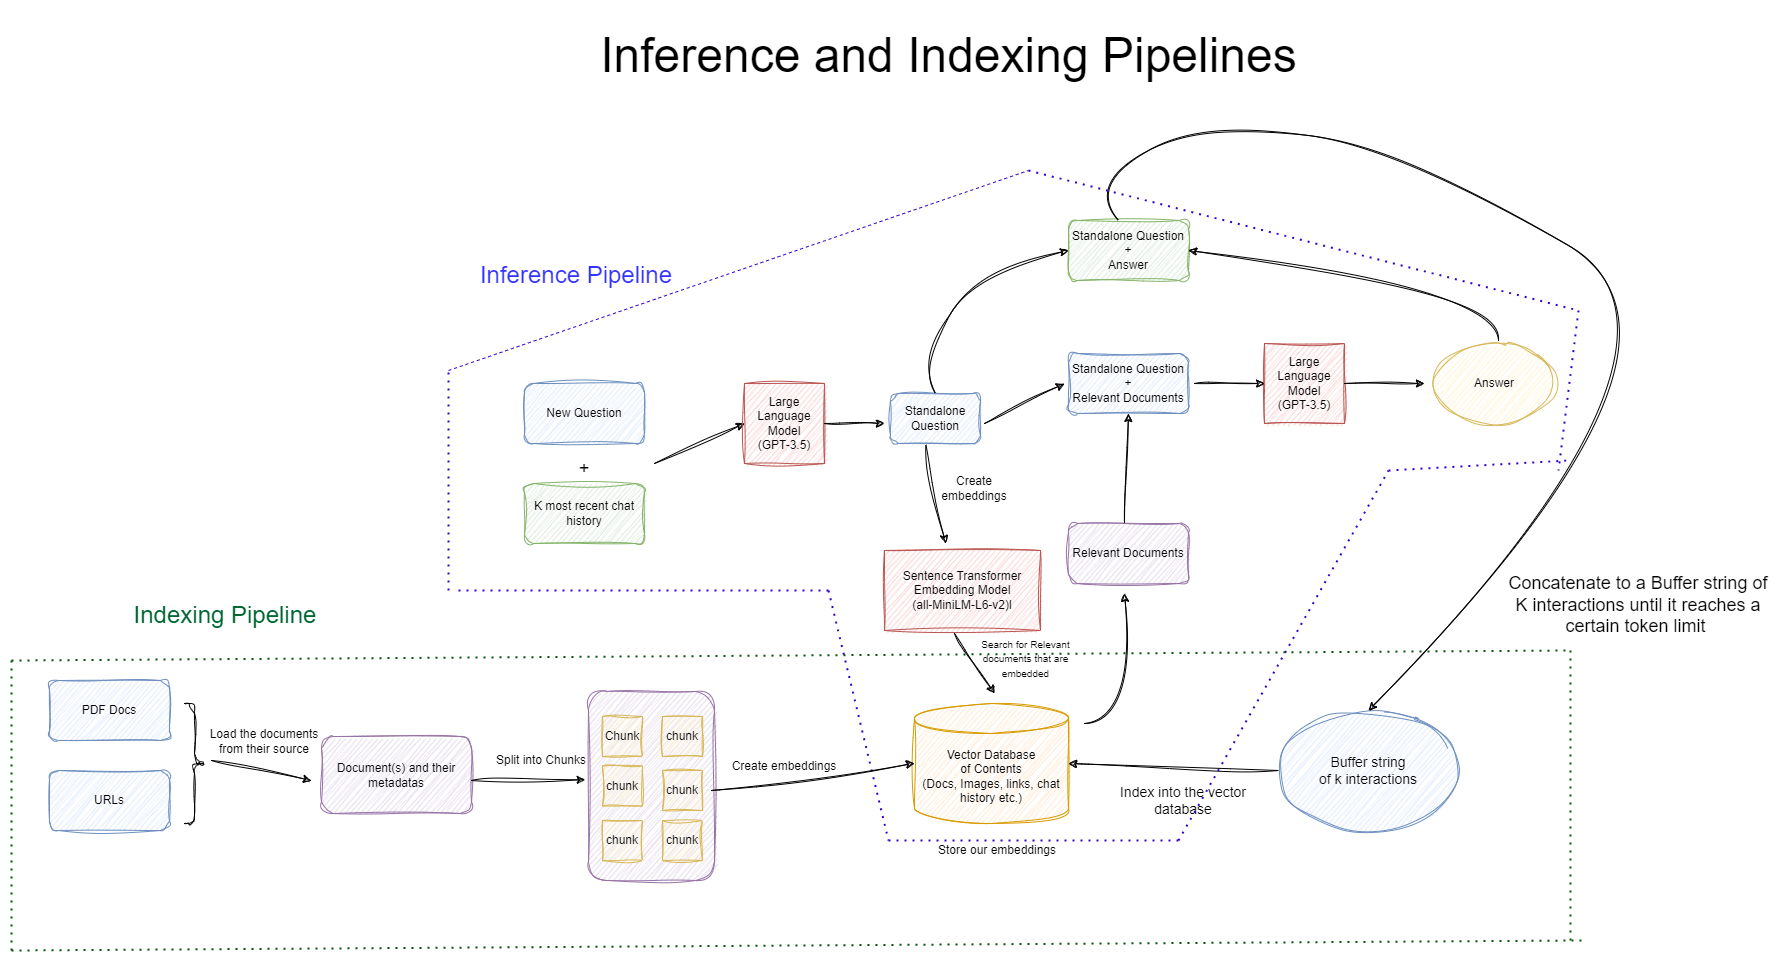

The diagram above was exported from draw.io. Its source (the exported page's mxGraphModel, read from the mxfile embedded in the PNG):
<mxGraphModel dx="1985" dy="1160" grid="1" gridSize="10" guides="1" tooltips="1" connect="0" arrows="1" fold="1" page="1" pageScale="1" pageWidth="413" pageHeight="583" math="0" shadow="0">
  <root>
    <mxCell id="0" />
    <mxCell id="1" parent="0" />
    <mxCell id="hqyyCrWCxNI06rSSNUml-1" value="New Question" style="rounded=1;whiteSpace=wrap;html=1;glass=0;sketch=1;curveFitting=1;jiggle=2;fillColor=#dae8fc;strokeColor=#6c8ebf;" parent="1" vertex="1">
      <mxGeometry x="893" y="483" width="120" height="60" as="geometry" />
    </mxCell>
    <mxCell id="hqyyCrWCxNI06rSSNUml-2" value="K most recent chat history" style="rounded=1;whiteSpace=wrap;html=1;sketch=1;curveFitting=1;jiggle=2;fillColor=#d5e8d4;strokeColor=#82b366;" parent="1" vertex="1">
      <mxGeometry x="893" y="583" width="120" height="60" as="geometry" />
    </mxCell>
    <mxCell id="hqyyCrWCxNI06rSSNUml-3" value="&lt;font style=&quot;font-size: 18px;&quot;&gt;+&lt;/font&gt;" style="text;html=1;strokeColor=none;fillColor=none;align=center;verticalAlign=middle;whiteSpace=wrap;rounded=0;" parent="1" vertex="1">
      <mxGeometry x="923" y="553" width="60" height="30" as="geometry" />
    </mxCell>
    <mxCell id="hqyyCrWCxNI06rSSNUml-4" value="" style="endArrow=classic;html=1;rounded=0;sketch=1;curveFitting=1;jiggle=2;" parent="1" edge="1">
      <mxGeometry width="50" height="50" relative="1" as="geometry">
        <mxPoint x="1023" y="563" as="sourcePoint" />
        <mxPoint x="1113" y="523" as="targetPoint" />
      </mxGeometry>
    </mxCell>
    <mxCell id="hqyyCrWCxNI06rSSNUml-5" value="Large Language Model&lt;br&gt;(GPT-3.5)" style="whiteSpace=wrap;html=1;aspect=fixed;sketch=1;curveFitting=1;jiggle=2;fillColor=#f8cecc;strokeColor=#b85450;" parent="1" vertex="1">
      <mxGeometry x="1113" y="483" width="80" height="80" as="geometry" />
    </mxCell>
    <mxCell id="hqyyCrWCxNI06rSSNUml-6" value="" style="endArrow=classic;html=1;rounded=0;exitX=1;exitY=0.5;exitDx=0;exitDy=0;sketch=1;curveFitting=1;jiggle=2;" parent="1" source="hqyyCrWCxNI06rSSNUml-5" edge="1">
      <mxGeometry width="50" height="50" relative="1" as="geometry">
        <mxPoint x="1223" y="583" as="sourcePoint" />
        <mxPoint x="1253" y="523" as="targetPoint" />
      </mxGeometry>
    </mxCell>
    <mxCell id="hqyyCrWCxNI06rSSNUml-7" value="Standalone Question" style="rounded=1;whiteSpace=wrap;html=1;sketch=1;curveFitting=1;jiggle=2;fillColor=#dae8fc;strokeColor=#6c8ebf;" parent="1" vertex="1">
      <mxGeometry x="1259" y="493" width="90" height="50" as="geometry" />
    </mxCell>
    <mxCell id="hqyyCrWCxNI06rSSNUml-10" value="" style="endArrow=classic;html=1;rounded=0;entryX=0.5;entryY=0;entryDx=0;entryDy=0;sketch=1;curveFitting=1;jiggle=2;exitX=0.393;exitY=1.021;exitDx=0;exitDy=0;exitPerimeter=0;" parent="1" source="hqyyCrWCxNI06rSSNUml-7" edge="1">
      <mxGeometry width="50" height="50" relative="1" as="geometry">
        <mxPoint x="1129" y="573" as="sourcePoint" />
        <mxPoint x="1314" y="643" as="targetPoint" />
      </mxGeometry>
    </mxCell>
    <mxCell id="hqyyCrWCxNI06rSSNUml-11" value="Create embeddings" style="text;html=1;strokeColor=none;fillColor=none;align=center;verticalAlign=middle;whiteSpace=wrap;rounded=0;" parent="1" vertex="1">
      <mxGeometry x="1313" y="573" width="60" height="30" as="geometry" />
    </mxCell>
    <mxCell id="hqyyCrWCxNI06rSSNUml-12" value="Vector Database&lt;br&gt;of Contents&lt;br&gt;(Docs, Images, links, chat history etc.)" style="shape=cylinder3;whiteSpace=wrap;html=1;boundedLbl=1;backgroundOutline=1;size=15;sketch=1;curveFitting=1;jiggle=2;fillColor=#ffe6cc;strokeColor=#d79b00;" parent="1" vertex="1">
      <mxGeometry x="1283" y="803" width="154" height="120" as="geometry" />
    </mxCell>
    <mxCell id="hqyyCrWCxNI06rSSNUml-13" value="" style="endArrow=classic;html=1;rounded=0;sketch=1;curveFitting=1;jiggle=2;" parent="1" edge="1">
      <mxGeometry width="50" height="50" relative="1" as="geometry">
        <mxPoint x="1323" y="733" as="sourcePoint" />
        <mxPoint x="1363" y="793" as="targetPoint" />
      </mxGeometry>
    </mxCell>
    <mxCell id="hqyyCrWCxNI06rSSNUml-14" value="&lt;font style=&quot;font-size: 10px;&quot;&gt;Search for Relevant documents that are embedded&lt;/font&gt;" style="text;html=1;strokeColor=none;fillColor=none;align=center;verticalAlign=middle;whiteSpace=wrap;rounded=0;" parent="1" vertex="1">
      <mxGeometry x="1333" y="743" width="123" height="30" as="geometry" />
    </mxCell>
    <mxCell id="hqyyCrWCxNI06rSSNUml-15" value="" style="curved=1;endArrow=classic;html=1;rounded=0;sketch=1;curveFitting=1;jiggle=2;" parent="1" edge="1">
      <mxGeometry width="50" height="50" relative="1" as="geometry">
        <mxPoint x="1453" y="823" as="sourcePoint" />
        <mxPoint x="1493" y="693" as="targetPoint" />
        <Array as="points">
          <mxPoint x="1503" y="823" />
        </Array>
      </mxGeometry>
    </mxCell>
    <mxCell id="hqyyCrWCxNI06rSSNUml-16" value="Relevant Documents" style="rounded=1;whiteSpace=wrap;html=1;fillColor=#e1d5e7;strokeColor=#9673a6;sketch=1;curveFitting=1;jiggle=2;" parent="1" vertex="1">
      <mxGeometry x="1437" y="623" width="120" height="60" as="geometry" />
    </mxCell>
    <mxCell id="hqyyCrWCxNI06rSSNUml-17" value="Standalone Question&lt;br&gt;+&lt;br&gt;Relevant Documents" style="rounded=1;whiteSpace=wrap;html=1;fillColor=#dae8fc;strokeColor=#6c8ebf;sketch=1;curveFitting=1;jiggle=2;" parent="1" vertex="1">
      <mxGeometry x="1437" y="453" width="120" height="60" as="geometry" />
    </mxCell>
    <mxCell id="hqyyCrWCxNI06rSSNUml-19" value="" style="endArrow=classic;html=1;rounded=0;entryX=0.5;entryY=1;entryDx=0;entryDy=0;sketch=1;curveFitting=1;jiggle=2;" parent="1" target="hqyyCrWCxNI06rSSNUml-17" edge="1">
      <mxGeometry width="50" height="50" relative="1" as="geometry">
        <mxPoint x="1493" y="623" as="sourcePoint" />
        <mxPoint x="1543" y="573" as="targetPoint" />
      </mxGeometry>
    </mxCell>
    <mxCell id="hqyyCrWCxNI06rSSNUml-20" value="" style="endArrow=classic;html=1;rounded=0;sketch=1;curveFitting=1;jiggle=2;" parent="1" edge="1">
      <mxGeometry width="50" height="50" relative="1" as="geometry">
        <mxPoint x="1353" y="523" as="sourcePoint" />
        <mxPoint x="1433" y="483" as="targetPoint" />
      </mxGeometry>
    </mxCell>
    <mxCell id="hqyyCrWCxNI06rSSNUml-21" value="Large Language Model&lt;br&gt;(GPT-3.5)" style="whiteSpace=wrap;html=1;aspect=fixed;sketch=1;curveFitting=1;jiggle=2;fillColor=#f8cecc;strokeColor=#b85450;" parent="1" vertex="1">
      <mxGeometry x="1633" y="443" width="80" height="80" as="geometry" />
    </mxCell>
    <mxCell id="hqyyCrWCxNI06rSSNUml-22" value="" style="endArrow=classic;html=1;rounded=0;entryX=0;entryY=0.5;entryDx=0;entryDy=0;sketch=1;curveFitting=1;jiggle=2;" parent="1" target="hqyyCrWCxNI06rSSNUml-21" edge="1">
      <mxGeometry width="50" height="50" relative="1" as="geometry">
        <mxPoint x="1563" y="483" as="sourcePoint" />
        <mxPoint x="1613" y="433" as="targetPoint" />
      </mxGeometry>
    </mxCell>
    <mxCell id="hqyyCrWCxNI06rSSNUml-23" value="Answer" style="ellipse;whiteSpace=wrap;html=1;sketch=1;curveFitting=1;jiggle=2;fillColor=#fff2cc;strokeColor=#d6b656;" parent="1" vertex="1">
      <mxGeometry x="1803" y="443" width="120" height="80" as="geometry" />
    </mxCell>
    <mxCell id="hqyyCrWCxNI06rSSNUml-24" value="" style="endArrow=classic;html=1;rounded=0;sketch=1;curveFitting=1;jiggle=2;" parent="1" edge="1">
      <mxGeometry width="50" height="50" relative="1" as="geometry">
        <mxPoint x="1713" y="483" as="sourcePoint" />
        <mxPoint x="1793" y="483" as="targetPoint" />
      </mxGeometry>
    </mxCell>
    <mxCell id="hqyyCrWCxNI06rSSNUml-25" value="Standalone Question&lt;br&gt;+&lt;br&gt;Answer" style="rounded=1;whiteSpace=wrap;html=1;sketch=1;curveFitting=1;jiggle=2;fillColor=#d5e8d4;strokeColor=#82b366;" parent="1" vertex="1">
      <mxGeometry x="1437" y="320" width="120" height="60" as="geometry" />
    </mxCell>
    <mxCell id="hqyyCrWCxNI06rSSNUml-26" value="" style="curved=1;endArrow=classic;html=1;rounded=0;exitX=0.5;exitY=0;exitDx=0;exitDy=0;entryX=0;entryY=0.5;entryDx=0;entryDy=0;sketch=1;curveFitting=1;jiggle=2;" parent="1" source="hqyyCrWCxNI06rSSNUml-7" target="hqyyCrWCxNI06rSSNUml-25" edge="1">
      <mxGeometry width="50" height="50" relative="1" as="geometry">
        <mxPoint x="1239" y="460" as="sourcePoint" />
        <mxPoint x="1369" y="320" as="targetPoint" />
        <Array as="points">
          <mxPoint x="1289" y="460" />
          <mxPoint x="1347" y="370" />
        </Array>
      </mxGeometry>
    </mxCell>
    <mxCell id="hqyyCrWCxNI06rSSNUml-27" value="" style="curved=1;endArrow=classic;html=1;rounded=0;entryX=1;entryY=0.5;entryDx=0;entryDy=0;sketch=1;curveFitting=1;jiggle=2;" parent="1" target="hqyyCrWCxNI06rSSNUml-25" edge="1">
      <mxGeometry width="50" height="50" relative="1" as="geometry">
        <mxPoint x="1867" y="440" as="sourcePoint" />
        <mxPoint x="1917" y="390" as="targetPoint" />
        <Array as="points">
          <mxPoint x="1867" y="390" />
        </Array>
      </mxGeometry>
    </mxCell>
    <mxCell id="hqyyCrWCxNI06rSSNUml-28" value="&lt;font style=&quot;font-size: 14px;&quot;&gt;Buffer string &lt;br&gt;of k interactions&lt;/font&gt;" style="ellipse;whiteSpace=wrap;html=1;sketch=1;curveFitting=1;jiggle=2;fillColor=#dae8fc;strokeColor=#6c8ebf;" parent="1" vertex="1">
      <mxGeometry x="1647" y="810" width="180" height="120" as="geometry" />
    </mxCell>
    <mxCell id="hqyyCrWCxNI06rSSNUml-29" value="" style="curved=1;endArrow=classic;html=1;rounded=0;entryX=0.5;entryY=0;entryDx=0;entryDy=0;sketch=1;curveFitting=1;jiggle=2;" parent="1" target="hqyyCrWCxNI06rSSNUml-28" edge="1">
      <mxGeometry width="50" height="50" relative="1" as="geometry">
        <mxPoint x="1487" y="320" as="sourcePoint" />
        <mxPoint x="1847" y="250" as="targetPoint" />
        <Array as="points">
          <mxPoint x="1457" y="280" />
          <mxPoint x="1577" y="220" />
          <mxPoint x="1777" y="250" />
          <mxPoint x="2097" y="440" />
        </Array>
      </mxGeometry>
    </mxCell>
    <mxCell id="hqyyCrWCxNI06rSSNUml-31" value="&lt;font style=&quot;font-size: 18px;&quot;&gt;Concatenate to a Buffer string of K interactions until it reaches a certain token limit&amp;nbsp;&lt;/font&gt;" style="text;html=1;strokeColor=none;fillColor=none;align=center;verticalAlign=middle;whiteSpace=wrap;rounded=0;" parent="1" vertex="1">
      <mxGeometry x="1872" y="660" width="270" height="90" as="geometry" />
    </mxCell>
    <mxCell id="hqyyCrWCxNI06rSSNUml-33" value="" style="endArrow=classic;html=1;rounded=0;sketch=1;hachureGap=4;jiggle=2;curveFitting=1;fontFamily=Architects Daughter;fontSource=https%3A%2F%2Ffonts.googleapis.com%2Fcss%3Ffamily%3DArchitects%2BDaughter;fontSize=16;entryX=1;entryY=0.5;entryDx=0;entryDy=0;entryPerimeter=0;exitX=0;exitY=0.5;exitDx=0;exitDy=0;" parent="1" source="hqyyCrWCxNI06rSSNUml-28" target="hqyyCrWCxNI06rSSNUml-12" edge="1">
      <mxGeometry width="50" height="50" relative="1" as="geometry">
        <mxPoint x="1647" y="850" as="sourcePoint" />
        <mxPoint x="1697" y="800" as="targetPoint" />
      </mxGeometry>
    </mxCell>
    <mxCell id="hqyyCrWCxNI06rSSNUml-34" value="&lt;font style=&quot;font-size: 14px;&quot;&gt;Index into the vector database&lt;/font&gt;" style="text;html=1;strokeColor=none;fillColor=none;align=center;verticalAlign=middle;whiteSpace=wrap;rounded=0;" parent="1" vertex="1">
      <mxGeometry x="1487" y="870" width="130" height="60" as="geometry" />
    </mxCell>
    <mxCell id="hqyyCrWCxNI06rSSNUml-35" value="" style="endArrow=none;dashed=1;html=1;rounded=0;fillColor=#6a00ff;strokeColor=#3700CC;" parent="1" edge="1">
      <mxGeometry width="50" height="50" relative="1" as="geometry">
        <mxPoint x="817" y="470" as="sourcePoint" />
        <mxPoint x="1397" y="270" as="targetPoint" />
      </mxGeometry>
    </mxCell>
    <mxCell id="hqyyCrWCxNI06rSSNUml-36" value="" style="endArrow=none;dashed=1;html=1;dashPattern=1 3;strokeWidth=2;rounded=0;fillColor=#6a00ff;strokeColor=#3700CC;" parent="1" edge="1">
      <mxGeometry width="50" height="50" relative="1" as="geometry">
        <mxPoint x="817" y="690" as="sourcePoint" />
        <mxPoint x="817" y="470" as="targetPoint" />
      </mxGeometry>
    </mxCell>
    <mxCell id="hqyyCrWCxNI06rSSNUml-38" value="" style="endArrow=none;dashed=1;html=1;dashPattern=1 3;strokeWidth=2;rounded=0;fillColor=#6a00ff;strokeColor=#3700CC;" parent="1" edge="1">
      <mxGeometry width="50" height="50" relative="1" as="geometry">
        <mxPoint x="827" y="690" as="sourcePoint" />
        <mxPoint x="1197" y="690" as="targetPoint" />
      </mxGeometry>
    </mxCell>
    <mxCell id="hqyyCrWCxNI06rSSNUml-39" value="" style="endArrow=none;dashed=1;html=1;dashPattern=1 3;strokeWidth=2;rounded=0;fillColor=#6a00ff;strokeColor=#3700CC;" parent="1" edge="1">
      <mxGeometry width="50" height="50" relative="1" as="geometry">
        <mxPoint x="1197" y="690" as="sourcePoint" />
        <mxPoint x="1257" y="940" as="targetPoint" />
      </mxGeometry>
    </mxCell>
    <mxCell id="hqyyCrWCxNI06rSSNUml-42" value="" style="endArrow=none;dashed=1;html=1;dashPattern=1 3;strokeWidth=2;rounded=0;fillColor=#6a00ff;strokeColor=#3700CC;" parent="1" edge="1">
      <mxGeometry width="50" height="50" relative="1" as="geometry">
        <mxPoint x="1257" y="940" as="sourcePoint" />
        <mxPoint x="1547" y="940" as="targetPoint" />
      </mxGeometry>
    </mxCell>
    <mxCell id="hqyyCrWCxNI06rSSNUml-43" value="" style="endArrow=none;dashed=1;html=1;dashPattern=1 3;strokeWidth=2;rounded=0;fillColor=#6a00ff;strokeColor=#3700CC;" parent="1" edge="1">
      <mxGeometry width="50" height="50" relative="1" as="geometry">
        <mxPoint x="1547" y="940" as="sourcePoint" />
        <mxPoint x="1757" y="570" as="targetPoint" />
      </mxGeometry>
    </mxCell>
    <mxCell id="hqyyCrWCxNI06rSSNUml-44" value="" style="endArrow=none;dashed=1;html=1;dashPattern=1 3;strokeWidth=2;rounded=0;fillColor=#6a00ff;strokeColor=#3700CC;" parent="1" edge="1">
      <mxGeometry width="50" height="50" relative="1" as="geometry">
        <mxPoint x="1397" y="270" as="sourcePoint" />
        <mxPoint x="1947" y="410" as="targetPoint" />
      </mxGeometry>
    </mxCell>
    <mxCell id="hqyyCrWCxNI06rSSNUml-45" value="" style="endArrow=none;dashed=1;html=1;dashPattern=1 3;strokeWidth=2;rounded=0;fillColor=#6a00ff;strokeColor=#3700CC;" parent="1" edge="1">
      <mxGeometry width="50" height="50" relative="1" as="geometry">
        <mxPoint x="1757" y="570" as="sourcePoint" />
        <mxPoint x="1937" y="560" as="targetPoint" />
      </mxGeometry>
    </mxCell>
    <mxCell id="hqyyCrWCxNI06rSSNUml-46" value="" style="endArrow=none;dashed=1;html=1;dashPattern=1 3;strokeWidth=2;rounded=0;fillColor=#6a00ff;strokeColor=#3700CC;" parent="1" edge="1">
      <mxGeometry width="50" height="50" relative="1" as="geometry">
        <mxPoint x="1947" y="410" as="sourcePoint" />
        <mxPoint x="1927" y="570" as="targetPoint" />
      </mxGeometry>
    </mxCell>
    <mxCell id="hqyyCrWCxNI06rSSNUml-47" value="&lt;font color=&quot;#3333ff&quot; style=&quot;font-size: 24px;&quot;&gt;Inference Pipeline&lt;/font&gt;" style="text;html=1;strokeColor=none;fillColor=none;align=center;verticalAlign=middle;whiteSpace=wrap;rounded=0;" parent="1" vertex="1">
      <mxGeometry x="807" y="360" width="276" height="30" as="geometry" />
    </mxCell>
    <mxCell id="hqyyCrWCxNI06rSSNUml-48" value="PDF Docs" style="rounded=1;whiteSpace=wrap;html=1;fillColor=#dae8fc;strokeColor=#6c8ebf;sketch=1;curveFitting=1;jiggle=2;" parent="1" vertex="1">
      <mxGeometry x="418" y="780" width="120" height="60" as="geometry" />
    </mxCell>
    <mxCell id="hqyyCrWCxNI06rSSNUml-49" value="URLs" style="rounded=1;whiteSpace=wrap;html=1;sketch=1;curveFitting=1;jiggle=2;fillColor=#dae8fc;strokeColor=#6c8ebf;" parent="1" vertex="1">
      <mxGeometry x="418" y="870" width="120" height="60" as="geometry" />
    </mxCell>
    <mxCell id="hqyyCrWCxNI06rSSNUml-51" value="" style="shape=curlyBracket;whiteSpace=wrap;html=1;rounded=1;flipH=1;labelPosition=right;verticalLabelPosition=middle;align=left;verticalAlign=middle;sketch=1;curveFitting=1;jiggle=2;" parent="1" vertex="1">
      <mxGeometry x="553" y="803" width="20" height="120" as="geometry" />
    </mxCell>
    <mxCell id="hqyyCrWCxNI06rSSNUml-60" value="" style="rounded=1;whiteSpace=wrap;html=1;sketch=1;curveFitting=1;jiggle=2;fillColor=#e1d5e7;strokeColor=#9673a6;" parent="1" vertex="1">
      <mxGeometry x="957" y="791" width="126" height="189" as="geometry" />
    </mxCell>
    <mxCell id="hqyyCrWCxNI06rSSNUml-61" value="Chunk" style="whiteSpace=wrap;html=1;aspect=fixed;sketch=1;curveFitting=1;jiggle=2;fillColor=#fff2cc;strokeColor=#d6b656;" parent="1" vertex="1">
      <mxGeometry x="971" y="816" width="40" height="40" as="geometry" />
    </mxCell>
    <mxCell id="hqyyCrWCxNI06rSSNUml-62" value="chunk" style="whiteSpace=wrap;html=1;aspect=fixed;sketch=1;curveFitting=1;jiggle=2;fillColor=#fff2cc;strokeColor=#d6b656;" parent="1" vertex="1">
      <mxGeometry x="971" y="865.5" width="40" height="40" as="geometry" />
    </mxCell>
    <mxCell id="hqyyCrWCxNI06rSSNUml-63" value="chunk" style="whiteSpace=wrap;html=1;aspect=fixed;sketch=1;curveFitting=1;jiggle=2;fillColor=#fff2cc;strokeColor=#d6b656;" parent="1" vertex="1">
      <mxGeometry x="971" y="920" width="40" height="40" as="geometry" />
    </mxCell>
    <mxCell id="hqyyCrWCxNI06rSSNUml-64" value="chunk" style="whiteSpace=wrap;html=1;aspect=fixed;sketch=1;curveFitting=1;jiggle=2;fillColor=#fff2cc;strokeColor=#d6b656;" parent="1" vertex="1">
      <mxGeometry x="1031" y="816" width="40" height="40" as="geometry" />
    </mxCell>
    <mxCell id="hqyyCrWCxNI06rSSNUml-65" value="chunk" style="whiteSpace=wrap;html=1;aspect=fixed;sketch=1;curveFitting=1;jiggle=2;fillColor=#fff2cc;strokeColor=#d6b656;" parent="1" vertex="1">
      <mxGeometry x="1031" y="870" width="40" height="40" as="geometry" />
    </mxCell>
    <mxCell id="hqyyCrWCxNI06rSSNUml-66" value="chunk" style="whiteSpace=wrap;html=1;aspect=fixed;sketch=1;curveFitting=1;jiggle=2;fillColor=#fff2cc;strokeColor=#d6b656;" parent="1" vertex="1">
      <mxGeometry x="1031" y="920" width="40" height="40" as="geometry" />
    </mxCell>
    <mxCell id="hqyyCrWCxNI06rSSNUml-71" value="Create embeddings" style="text;html=1;strokeColor=none;fillColor=none;align=center;verticalAlign=middle;whiteSpace=wrap;rounded=0;" parent="1" vertex="1">
      <mxGeometry x="1098" y="851" width="110" height="30" as="geometry" />
    </mxCell>
    <mxCell id="hqyyCrWCxNI06rSSNUml-72" value="Sentence Transformer Embedding Model&lt;br style=&quot;border-color: var(--border-color);&quot;&gt;(all-MiniLM-L6-v2)l" style="rounded=0;whiteSpace=wrap;html=1;sketch=1;curveFitting=1;jiggle=2;fillColor=#f8cecc;strokeColor=#b85450;" parent="1" vertex="1">
      <mxGeometry x="1253" y="650" width="156" height="80" as="geometry" />
    </mxCell>
    <mxCell id="hqyyCrWCxNI06rSSNUml-74" value="" style="endArrow=classic;html=1;rounded=0;sketch=1;curveFitting=1;jiggle=2;entryX=0;entryY=0.5;entryDx=0;entryDy=0;entryPerimeter=0;" parent="1" target="hqyyCrWCxNI06rSSNUml-12" edge="1">
      <mxGeometry width="50" height="50" relative="1" as="geometry">
        <mxPoint x="1080" y="890" as="sourcePoint" />
        <mxPoint x="1178" y="880" as="targetPoint" />
      </mxGeometry>
    </mxCell>
    <mxCell id="hqyyCrWCxNI06rSSNUml-79" value="Store our embeddings" style="text;html=1;strokeColor=none;fillColor=none;align=center;verticalAlign=middle;whiteSpace=wrap;rounded=0;" parent="1" vertex="1">
      <mxGeometry x="1276" y="930" width="180" height="40" as="geometry" />
    </mxCell>
    <mxCell id="hqyyCrWCxNI06rSSNUml-80" value="" style="endArrow=none;dashed=1;html=1;dashPattern=1 3;strokeWidth=2;rounded=0;entryX=0.25;entryY=1;entryDx=0;entryDy=0;fillColor=#008a00;strokeColor=#005700;" parent="1" target="hqyyCrWCxNI06rSSNUml-31" edge="1">
      <mxGeometry width="50" height="50" relative="1" as="geometry">
        <mxPoint x="380" y="760" as="sourcePoint" />
        <mxPoint x="1949" y="770" as="targetPoint" />
      </mxGeometry>
    </mxCell>
    <mxCell id="hqyyCrWCxNI06rSSNUml-81" value="" style="endArrow=none;dashed=1;html=1;dashPattern=1 3;strokeWidth=2;rounded=0;fillColor=#008a00;strokeColor=#005700;" parent="1" edge="1">
      <mxGeometry width="50" height="50" relative="1" as="geometry">
        <mxPoint x="380" y="760" as="sourcePoint" />
        <mxPoint x="380" y="1050" as="targetPoint" />
      </mxGeometry>
    </mxCell>
    <mxCell id="hqyyCrWCxNI06rSSNUml-82" value="" style="endArrow=none;dashed=1;html=1;dashPattern=1 3;strokeWidth=2;rounded=0;fillColor=#008a00;strokeColor=#005700;" parent="1" edge="1">
      <mxGeometry width="50" height="50" relative="1" as="geometry">
        <mxPoint x="380" y="1050" as="sourcePoint" />
        <mxPoint x="1950" y="1040" as="targetPoint" />
      </mxGeometry>
    </mxCell>
    <mxCell id="hqyyCrWCxNI06rSSNUml-84" value="" style="endArrow=none;dashed=1;html=1;dashPattern=1 3;strokeWidth=2;rounded=0;fillColor=#008a00;strokeColor=#005700;" parent="1" edge="1">
      <mxGeometry width="50" height="50" relative="1" as="geometry">
        <mxPoint x="1939" y="1040" as="sourcePoint" />
        <mxPoint x="1939" y="750" as="targetPoint" />
      </mxGeometry>
    </mxCell>
    <mxCell id="hqyyCrWCxNI06rSSNUml-87" value="&lt;font color=&quot;#006633&quot; style=&quot;font-size: 24px;&quot;&gt;Indexing Pipeline&lt;/font&gt;" style="text;html=1;strokeColor=none;fillColor=none;align=center;verticalAlign=middle;whiteSpace=wrap;rounded=0;" parent="1" vertex="1">
      <mxGeometry x="469" y="700" width="250" height="30" as="geometry" />
    </mxCell>
    <mxCell id="hqyyCrWCxNI06rSSNUml-88" value="&lt;font style=&quot;font-size: 48px;&quot;&gt;Inference and Indexing Pipelines&lt;/font&gt;" style="text;html=1;strokeColor=none;fillColor=none;align=center;verticalAlign=middle;whiteSpace=wrap;rounded=0;" parent="1" vertex="1">
      <mxGeometry x="893" y="110" width="849" height="90" as="geometry" />
    </mxCell>
    <mxCell id="k5giT7D6QwJZgB4m4M7M-1" value="Document(s) and their metadatas" style="rounded=1;whiteSpace=wrap;html=1;sketch=1;curveFitting=1;jiggle=2;fillColor=#e1d5e7;strokeColor=#9673a6;" vertex="1" parent="1">
      <mxGeometry x="690" y="836" width="150" height="77" as="geometry" />
    </mxCell>
    <mxCell id="k5giT7D6QwJZgB4m4M7M-2" value="" style="endArrow=classic;html=1;rounded=0;entryX=-0.026;entryY=0.467;entryDx=0;entryDy=0;entryPerimeter=0;sketch=1;curveFitting=1;jiggle=2;" edge="1" parent="1" target="hqyyCrWCxNI06rSSNUml-60">
      <mxGeometry width="50" height="50" relative="1" as="geometry">
        <mxPoint x="840" y="880" as="sourcePoint" />
        <mxPoint x="890" y="830" as="targetPoint" />
      </mxGeometry>
    </mxCell>
    <mxCell id="k5giT7D6QwJZgB4m4M7M-3" value="Split into Chunks&lt;br&gt;" style="text;html=1;strokeColor=none;fillColor=none;align=center;verticalAlign=middle;whiteSpace=wrap;rounded=0;" vertex="1" parent="1">
      <mxGeometry x="855" y="845" width="110" height="30" as="geometry" />
    </mxCell>
    <mxCell id="k5giT7D6QwJZgB4m4M7M-4" value="" style="endArrow=classic;html=1;rounded=0;entryX=-0.067;entryY=0.571;entryDx=0;entryDy=0;entryPerimeter=0;sketch=1;curveFitting=1;jiggle=2;" edge="1" parent="1" target="k5giT7D6QwJZgB4m4M7M-1">
      <mxGeometry width="50" height="50" relative="1" as="geometry">
        <mxPoint x="580" y="860" as="sourcePoint" />
        <mxPoint x="630" y="810" as="targetPoint" />
      </mxGeometry>
    </mxCell>
    <mxCell id="k5giT7D6QwJZgB4m4M7M-5" value="Load the documents from their source" style="text;html=1;strokeColor=none;fillColor=none;align=center;verticalAlign=middle;whiteSpace=wrap;rounded=0;" vertex="1" parent="1">
      <mxGeometry x="573" y="826" width="120" height="30" as="geometry" />
    </mxCell>
  </root>
</mxGraphModel>